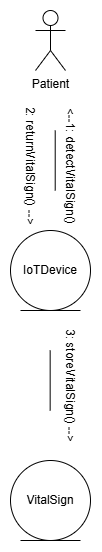

The diagram above was exported from draw.io. Its source (the exported page's mxGraphModel, read from the mxfile embedded in the PNG):
<mxGraphModel dx="1489" dy="661" grid="1" gridSize="10" guides="1" tooltips="1" connect="1" arrows="1" fold="1" page="1" pageScale="1" pageWidth="850" pageHeight="1100" math="0" shadow="0">
  <root>
    <mxCell id="0" />
    <mxCell id="1" parent="0" />
    <mxCell id="5nxft-FZRLlkfpMBX9xN-3" value="VitalSign" style="ellipse;shape=umlEntity;whiteSpace=wrap;html=1;rotation=0;" vertex="1" parent="1">
      <mxGeometry x="290" y="570" width="80" height="80" as="geometry" />
    </mxCell>
    <mxCell id="5nxft-FZRLlkfpMBX9xN-5" value="IoTDevice" style="ellipse;shape=umlEntity;whiteSpace=wrap;html=1;" vertex="1" parent="1">
      <mxGeometry x="290" y="340" width="80" height="80" as="geometry" />
    </mxCell>
    <mxCell id="5nxft-FZRLlkfpMBX9xN-7" value="" style="endArrow=none;html=1;endSize=12;startArrow=none;startSize=14;startFill=0;edgeStyle=orthogonalEdgeStyle;align=center;verticalAlign=bottom;endFill=0;rounded=0;" edge="1" parent="1">
      <mxGeometry y="3" relative="1" as="geometry">
        <mxPoint x="334.71000000000004" y="240" as="sourcePoint" />
        <mxPoint x="334.71000000000004" y="300" as="targetPoint" />
      </mxGeometry>
    </mxCell>
    <mxCell id="5nxft-FZRLlkfpMBX9xN-9" value="" style="endArrow=none;html=1;rounded=0;" edge="1" parent="1">
      <mxGeometry width="50" height="50" relative="1" as="geometry">
        <mxPoint x="329.65999999999997" y="460" as="sourcePoint" />
        <mxPoint x="329.65999999999997" y="520" as="targetPoint" />
      </mxGeometry>
    </mxCell>
    <mxCell id="5nxft-FZRLlkfpMBX9xN-11" value="Patient" style="shape=umlActor;verticalLabelPosition=bottom;verticalAlign=top;html=1;" vertex="1" parent="1">
      <mxGeometry x="315" y="120" width="30" height="60" as="geometry" />
    </mxCell>
    <mxCell id="5nxft-FZRLlkfpMBX9xN-13" value="&amp;lt;--1: detectVitalSign()" style="text;html=1;align=center;verticalAlign=middle;resizable=0;points=[];autosize=1;strokeColor=none;fillColor=none;rotation=90;" vertex="1" parent="1">
      <mxGeometry x="280" y="260" width="140" height="30" as="geometry" />
    </mxCell>
    <mxCell id="5nxft-FZRLlkfpMBX9xN-14" value="2: returnVitalSign() --&amp;gt;" style="text;html=1;align=center;verticalAlign=middle;resizable=0;points=[];autosize=1;strokeColor=none;fillColor=none;rotation=90;" vertex="1" parent="1">
      <mxGeometry x="240" y="260" width="140" height="30" as="geometry" />
    </mxCell>
    <mxCell id="5nxft-FZRLlkfpMBX9xN-15" value="3: storeVitalSign() --&amp;gt;" style="text;html=1;align=center;verticalAlign=middle;resizable=0;points=[];autosize=1;strokeColor=none;fillColor=none;rotation=90;" vertex="1" parent="1">
      <mxGeometry x="280" y="480" width="140" height="30" as="geometry" />
    </mxCell>
  </root>
</mxGraphModel>